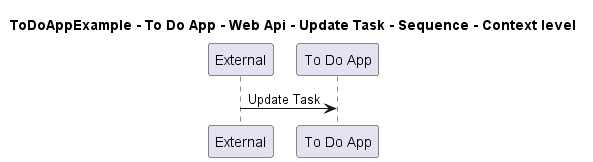

The diagram above was rendered by PlantUML. Its source (embedded in the PNG):
@startuml
!pragma layout smetana

title ToDoAppExample - To Do App - Web Api - Update Task - Sequence - Context level

participant "External" as C4InterFlow.SoftwareSystems.ExternalSystem
participant "To Do App" as ToDoAppExample.SoftwareSystems.ToDoApp

C4InterFlow.SoftwareSystems.ExternalSystem -> ToDoAppExample.SoftwareSystems.ToDoApp : Update Task


@enduml